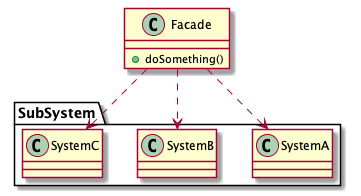

The diagram above was rendered by PlantUML. Its source (embedded in the PNG):
@startuml

Facade ..> SubSystem.SystemA
Facade ..> SubSystem.SystemB
Facade ..> SubSystem.SystemC


class Facade {
	+doSomething()
}

namespace SubSystem {
	class SystemA 
	class SystemB
	class SystemC
}

@enduml